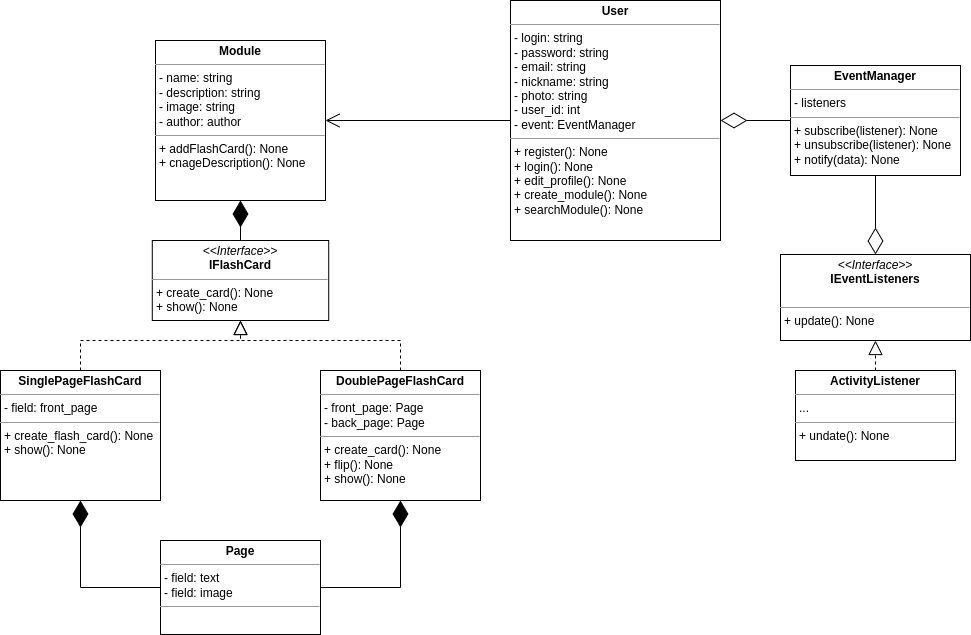

The diagram above was exported from draw.io. Its source (the exported page's mxGraphModel, read from the mxfile embedded in the PNG):
<mxGraphModel dx="1360" dy="807" grid="1" gridSize="10" guides="1" tooltips="1" connect="1" arrows="1" fold="1" page="1" pageScale="1" pageWidth="1169" pageHeight="827" background="#FFFFFF" math="0" shadow="0">
  <root>
    <mxCell id="WIyWlLk6GJQsqaUBKTNV-0" />
    <mxCell id="WIyWlLk6GJQsqaUBKTNV-1" parent="WIyWlLk6GJQsqaUBKTNV-0" />
    <mxCell id="LY49UqDVHOKSX15a2ZRs-14" value="&lt;p style=&quot;margin:0px;margin-top:4px;text-align:center;&quot;&gt;&lt;b&gt;SinglePageFlashCard&lt;/b&gt;&lt;br&gt;&lt;/p&gt;&lt;hr size=&quot;1&quot;&gt;&lt;p style=&quot;margin:0px;margin-left:4px;&quot;&gt;- field: front_page&lt;/p&gt;&lt;hr size=&quot;1&quot;&gt;&lt;p style=&quot;margin:0px;margin-left:4px;&quot;&gt;+ create_flash_card(): None&lt;/p&gt;&lt;p style=&quot;margin:0px;margin-left:4px;&quot;&gt;+ show(): None&lt;/p&gt;" style="verticalAlign=top;align=left;overflow=fill;fontSize=12;fontFamily=Helvetica;html=1;whiteSpace=wrap;" parent="WIyWlLk6GJQsqaUBKTNV-1" vertex="1">
      <mxGeometry x="100" y="530" width="160" height="130" as="geometry" />
    </mxCell>
    <mxCell id="LY49UqDVHOKSX15a2ZRs-15" value="&lt;p style=&quot;margin:0px;margin-top:4px;text-align:center;&quot;&gt;&lt;b&gt;DoublePageFlashCard&lt;/b&gt;&lt;br&gt;&lt;/p&gt;&lt;hr size=&quot;1&quot;&gt;&lt;p style=&quot;margin:0px;margin-left:4px;&quot;&gt;- front_page: Page&lt;br&gt;- back_page: Page&lt;/p&gt;&lt;hr size=&quot;1&quot;&gt;&lt;p style=&quot;margin:0px;margin-left:4px;&quot;&gt;+ create_card(): None&amp;nbsp;&lt;/p&gt;&lt;p style=&quot;margin:0px;margin-left:4px;&quot;&gt;+ flip(): None&lt;/p&gt;&lt;p style=&quot;margin:0px;margin-left:4px;&quot;&gt;+ show(): None&lt;/p&gt;" style="verticalAlign=top;align=left;overflow=fill;fontSize=12;fontFamily=Helvetica;html=1;whiteSpace=wrap;" parent="WIyWlLk6GJQsqaUBKTNV-1" vertex="1">
      <mxGeometry x="420" y="530" width="160" height="130" as="geometry" />
    </mxCell>
    <mxCell id="LY49UqDVHOKSX15a2ZRs-19" value="&lt;p style=&quot;margin:0px;margin-top:4px;text-align:center;&quot;&gt;&lt;b&gt;User&lt;/b&gt;&lt;br&gt;&lt;/p&gt;&lt;hr size=&quot;1&quot;&gt;&lt;p style=&quot;margin:0px;margin-left:4px;&quot;&gt;- login: string&lt;br&gt;- password: string&lt;/p&gt;&lt;p style=&quot;margin:0px;margin-left:4px;&quot;&gt;- email: string&lt;/p&gt;&lt;p style=&quot;margin:0px;margin-left:4px;&quot;&gt;- nickname: string&lt;/p&gt;&lt;p style=&quot;margin:0px;margin-left:4px;&quot;&gt;- photo: string&lt;br&gt;- user_id: int&lt;/p&gt;&lt;p style=&quot;margin:0px;margin-left:4px;&quot;&gt;- event: EventManager&lt;/p&gt;&lt;hr size=&quot;1&quot;&gt;&lt;p style=&quot;margin:0px;margin-left:4px;&quot;&gt;+ register(): None&lt;/p&gt;&lt;p style=&quot;margin:0px;margin-left:4px;&quot;&gt;+ login(): None&lt;/p&gt;&lt;p style=&quot;margin:0px;margin-left:4px;&quot;&gt;+ edit_profile(): None&lt;/p&gt;&lt;p style=&quot;margin:0px;margin-left:4px;&quot;&gt;+ create_module(): None&lt;/p&gt;&lt;p style=&quot;margin:0px;margin-left:4px;&quot;&gt;+ searchModule(): None&lt;/p&gt;" style="verticalAlign=top;align=left;overflow=fill;fontSize=12;fontFamily=Helvetica;html=1;whiteSpace=wrap;" parent="WIyWlLk6GJQsqaUBKTNV-1" vertex="1">
      <mxGeometry x="610" y="160" width="210" height="240" as="geometry" />
    </mxCell>
    <mxCell id="-yiJ7yXOa5idnUXgka3U-1" value="&lt;p style=&quot;margin:0px;margin-top:4px;text-align:center;&quot;&gt;&lt;b&gt;Module&lt;/b&gt;&lt;/p&gt;&lt;hr size=&quot;1&quot;&gt;&lt;p style=&quot;margin:0px;margin-left:4px;&quot;&gt;- name: string&lt;br&gt;- description: string&lt;/p&gt;&lt;p style=&quot;margin:0px;margin-left:4px;&quot;&gt;- image: string&lt;/p&gt;&lt;p style=&quot;margin:0px;margin-left:4px;&quot;&gt;- author: author&lt;/p&gt;&lt;hr size=&quot;1&quot;&gt;&lt;p style=&quot;margin:0px;margin-left:4px;&quot;&gt;+ addFlashCard(): None&lt;/p&gt;&lt;p style=&quot;margin:0px;margin-left:4px;&quot;&gt;+ cnageDescription(): None&lt;/p&gt;" style="verticalAlign=top;align=left;overflow=fill;fontSize=12;fontFamily=Helvetica;html=1;whiteSpace=wrap;" parent="WIyWlLk6GJQsqaUBKTNV-1" vertex="1">
      <mxGeometry x="255" y="200" width="170" height="160" as="geometry" />
    </mxCell>
    <mxCell id="-yiJ7yXOa5idnUXgka3U-2" value="&lt;p style=&quot;margin:0px;margin-top:4px;text-align:center;&quot;&gt;&lt;b&gt;Page&lt;/b&gt;&lt;/p&gt;&lt;hr size=&quot;1&quot;&gt;&lt;p style=&quot;margin:0px;margin-left:4px;&quot;&gt;- field: text&lt;br&gt;- field: image&lt;/p&gt;&lt;hr size=&quot;1&quot;&gt;&lt;p style=&quot;margin:0px;margin-left:4px;&quot;&gt;&lt;br&gt;&lt;/p&gt;" style="verticalAlign=top;align=left;overflow=fill;fontSize=12;fontFamily=Helvetica;html=1;whiteSpace=wrap;" parent="WIyWlLk6GJQsqaUBKTNV-1" vertex="1">
      <mxGeometry x="260" y="700" width="160" height="94" as="geometry" />
    </mxCell>
    <mxCell id="-yiJ7yXOa5idnUXgka3U-8" value="" style="endArrow=block;dashed=1;endFill=0;endSize=12;html=1;rounded=0;exitX=0.5;exitY=0;exitDx=0;exitDy=0;entryX=0.5;entryY=1;entryDx=0;entryDy=0;" parent="WIyWlLk6GJQsqaUBKTNV-1" source="LY49UqDVHOKSX15a2ZRs-15" target="IJYuV8TTX0GV5ou5-yMR-4" edge="1">
      <mxGeometry width="160" relative="1" as="geometry">
        <mxPoint x="510" y="480" as="sourcePoint" />
        <mxPoint x="340" y="470" as="targetPoint" />
        <Array as="points">
          <mxPoint x="500" y="500" />
          <mxPoint x="340" y="500" />
        </Array>
      </mxGeometry>
    </mxCell>
    <mxCell id="-yiJ7yXOa5idnUXgka3U-9" value="" style="endArrow=block;dashed=1;endFill=0;endSize=12;html=1;rounded=0;exitX=0.5;exitY=0;exitDx=0;exitDy=0;entryX=0.5;entryY=1;entryDx=0;entryDy=0;" parent="WIyWlLk6GJQsqaUBKTNV-1" source="LY49UqDVHOKSX15a2ZRs-14" target="IJYuV8TTX0GV5ou5-yMR-4" edge="1">
      <mxGeometry width="160" relative="1" as="geometry">
        <mxPoint x="70" y="369" as="sourcePoint" />
        <mxPoint x="340" y="470" as="targetPoint" />
        <Array as="points">
          <mxPoint x="180" y="500" />
          <mxPoint x="340" y="500" />
        </Array>
      </mxGeometry>
    </mxCell>
    <mxCell id="-yiJ7yXOa5idnUXgka3U-18" value="" style="endArrow=diamondThin;endFill=1;endSize=24;html=1;rounded=0;exitX=0.5;exitY=0;exitDx=0;exitDy=0;entryX=0.5;entryY=1;entryDx=0;entryDy=0;" parent="WIyWlLk6GJQsqaUBKTNV-1" source="IJYuV8TTX0GV5ou5-yMR-4" target="-yiJ7yXOa5idnUXgka3U-1" edge="1">
      <mxGeometry width="160" relative="1" as="geometry">
        <mxPoint x="340" y="400" as="sourcePoint" />
        <mxPoint x="580" y="480" as="targetPoint" />
      </mxGeometry>
    </mxCell>
    <mxCell id="-yiJ7yXOa5idnUXgka3U-19" value="" style="endArrow=diamondThin;endFill=1;endSize=24;html=1;rounded=0;exitX=0;exitY=0.5;exitDx=0;exitDy=0;entryX=0.5;entryY=1;entryDx=0;entryDy=0;" parent="WIyWlLk6GJQsqaUBKTNV-1" source="-yiJ7yXOa5idnUXgka3U-2" target="LY49UqDVHOKSX15a2ZRs-14" edge="1">
      <mxGeometry width="160" relative="1" as="geometry">
        <mxPoint x="310" y="630" as="sourcePoint" />
        <mxPoint x="470" y="630" as="targetPoint" />
        <Array as="points">
          <mxPoint x="180" y="747" />
        </Array>
      </mxGeometry>
    </mxCell>
    <mxCell id="-yiJ7yXOa5idnUXgka3U-20" value="" style="endArrow=diamondThin;endFill=1;endSize=24;html=1;rounded=0;entryX=0.5;entryY=1;entryDx=0;entryDy=0;" parent="WIyWlLk6GJQsqaUBKTNV-1" source="-yiJ7yXOa5idnUXgka3U-2" target="LY49UqDVHOKSX15a2ZRs-15" edge="1">
      <mxGeometry width="160" relative="1" as="geometry">
        <mxPoint x="440" y="740" as="sourcePoint" />
        <mxPoint x="600" y="740" as="targetPoint" />
        <Array as="points">
          <mxPoint x="500" y="747" />
        </Array>
      </mxGeometry>
    </mxCell>
    <mxCell id="-yiJ7yXOa5idnUXgka3U-22" value="" style="endArrow=open;endFill=1;endSize=12;html=1;rounded=0;entryX=1;entryY=0.5;entryDx=0;entryDy=0;" parent="WIyWlLk6GJQsqaUBKTNV-1" target="-yiJ7yXOa5idnUXgka3U-1" edge="1">
      <mxGeometry width="160" relative="1" as="geometry">
        <mxPoint x="610" y="280" as="sourcePoint" />
        <mxPoint x="585" y="280" as="targetPoint" />
      </mxGeometry>
    </mxCell>
    <mxCell id="IJYuV8TTX0GV5ou5-yMR-0" value="&lt;p style=&quot;margin:0px;margin-top:4px;text-align:center;&quot;&gt;&lt;b&gt;EventManager&lt;/b&gt;&lt;/p&gt;&lt;hr size=&quot;1&quot;&gt;&lt;p style=&quot;margin:0px;margin-left:4px;&quot;&gt;- listeners&lt;/p&gt;&lt;hr size=&quot;1&quot;&gt;&lt;p style=&quot;margin:0px;margin-left:4px;&quot;&gt;+ subscribe(listener): None&lt;/p&gt;&lt;p style=&quot;margin:0px;margin-left:4px;&quot;&gt;+ unsubscribe(listener): None&lt;/p&gt;&lt;p style=&quot;margin:0px;margin-left:4px;&quot;&gt;+ notify(data): None&lt;/p&gt;" style="verticalAlign=top;align=left;overflow=fill;fontSize=12;fontFamily=Helvetica;html=1;whiteSpace=wrap;" vertex="1" parent="WIyWlLk6GJQsqaUBKTNV-1">
      <mxGeometry x="890" y="225" width="170" height="110" as="geometry" />
    </mxCell>
    <mxCell id="IJYuV8TTX0GV5ou5-yMR-4" value="&lt;p style=&quot;margin:0px;margin-top:4px;text-align:center;&quot;&gt;&lt;i&gt;&amp;lt;&amp;lt;Interface&amp;gt;&amp;gt;&lt;/i&gt;&lt;br&gt;&lt;b&gt;IFlashCard&lt;/b&gt;&lt;/p&gt;&lt;hr size=&quot;1&quot;&gt;&lt;p style=&quot;margin:0px;margin-left:4px;&quot;&gt;+ create_card(): None&lt;br&gt;+ show(): None&lt;/p&gt;" style="verticalAlign=top;align=left;overflow=fill;fontSize=12;fontFamily=Helvetica;html=1;whiteSpace=wrap;" vertex="1" parent="WIyWlLk6GJQsqaUBKTNV-1">
      <mxGeometry x="251.78999999999996" y="400" width="176.43" height="80" as="geometry" />
    </mxCell>
    <mxCell id="IJYuV8TTX0GV5ou5-yMR-6" value="&lt;p style=&quot;margin:0px;margin-top:4px;text-align:center;&quot;&gt;&lt;i&gt;&amp;lt;&amp;lt;Interface&amp;gt;&amp;gt;&lt;/i&gt;&lt;br&gt;&lt;b&gt;IEventListeners&lt;/b&gt;&lt;/p&gt;&lt;p style=&quot;margin:0px;margin-left:4px;&quot;&gt;&lt;br&gt;&lt;/p&gt;&lt;hr size=&quot;1&quot;&gt;&lt;p style=&quot;margin:0px;margin-left:4px;&quot;&gt;+ update(): None&lt;/p&gt;" style="verticalAlign=top;align=left;overflow=fill;fontSize=12;fontFamily=Helvetica;html=1;whiteSpace=wrap;" vertex="1" parent="WIyWlLk6GJQsqaUBKTNV-1">
      <mxGeometry x="880" y="414" width="190" height="86" as="geometry" />
    </mxCell>
    <mxCell id="IJYuV8TTX0GV5ou5-yMR-8" value="" style="endArrow=diamondThin;endFill=0;endSize=24;html=1;rounded=0;exitX=0;exitY=0.5;exitDx=0;exitDy=0;entryX=1;entryY=0.5;entryDx=0;entryDy=0;" edge="1" parent="WIyWlLk6GJQsqaUBKTNV-1" source="IJYuV8TTX0GV5ou5-yMR-0" target="LY49UqDVHOKSX15a2ZRs-19">
      <mxGeometry width="160" relative="1" as="geometry">
        <mxPoint x="510" y="410" as="sourcePoint" />
        <mxPoint x="670" y="410" as="targetPoint" />
      </mxGeometry>
    </mxCell>
    <mxCell id="IJYuV8TTX0GV5ou5-yMR-9" value="&lt;p style=&quot;margin:0px;margin-top:4px;text-align:center;&quot;&gt;&lt;b&gt;ActivityListener&lt;/b&gt;&lt;/p&gt;&lt;hr size=&quot;1&quot;&gt;&lt;p style=&quot;margin:0px;margin-left:4px;&quot;&gt;...&lt;/p&gt;&lt;hr size=&quot;1&quot;&gt;&lt;p style=&quot;margin:0px;margin-left:4px;&quot;&gt;+ undate(): None&lt;/p&gt;" style="verticalAlign=top;align=left;overflow=fill;fontSize=12;fontFamily=Helvetica;html=1;whiteSpace=wrap;" vertex="1" parent="WIyWlLk6GJQsqaUBKTNV-1">
      <mxGeometry x="895" y="530" width="160" height="90" as="geometry" />
    </mxCell>
    <mxCell id="IJYuV8TTX0GV5ou5-yMR-11" value="" style="endArrow=block;dashed=1;endFill=0;endSize=12;html=1;rounded=0;exitX=0.5;exitY=0;exitDx=0;exitDy=0;entryX=0.5;entryY=1;entryDx=0;entryDy=0;" edge="1" parent="WIyWlLk6GJQsqaUBKTNV-1" source="IJYuV8TTX0GV5ou5-yMR-9" target="IJYuV8TTX0GV5ou5-yMR-6">
      <mxGeometry width="160" relative="1" as="geometry">
        <mxPoint x="470" y="710" as="sourcePoint" />
        <mxPoint x="630" y="710" as="targetPoint" />
      </mxGeometry>
    </mxCell>
    <mxCell id="IJYuV8TTX0GV5ou5-yMR-12" value="" style="endArrow=diamondThin;endFill=0;endSize=24;html=1;rounded=0;exitX=0.5;exitY=1;exitDx=0;exitDy=0;entryX=0.5;entryY=0;entryDx=0;entryDy=0;" edge="1" parent="WIyWlLk6GJQsqaUBKTNV-1" source="IJYuV8TTX0GV5ou5-yMR-0" target="IJYuV8TTX0GV5ou5-yMR-6">
      <mxGeometry width="160" relative="1" as="geometry">
        <mxPoint x="790" y="430" as="sourcePoint" />
        <mxPoint x="610" y="480" as="targetPoint" />
      </mxGeometry>
    </mxCell>
  </root>
</mxGraphModel>